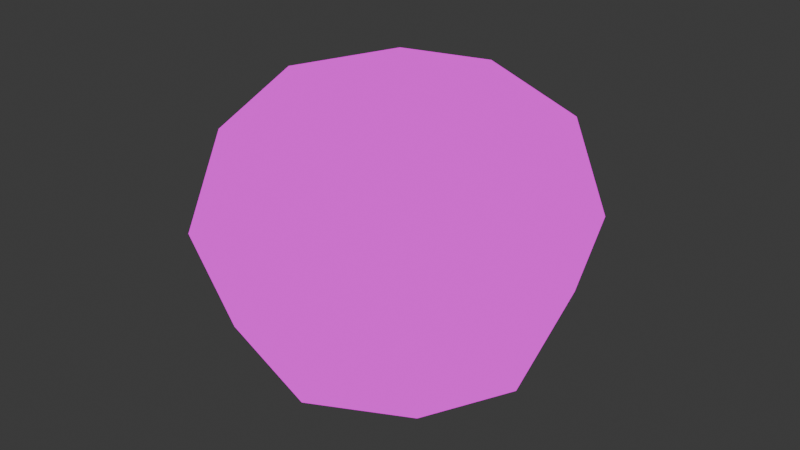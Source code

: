 # Source: Puffball_Fresh.blend  (saved by Blender 4.1.24; exported with 4.5.12 LTS)
import bpy
from mathutils import Matrix  # noqa: F401  (used for matrix-valued properties, if any)

bpy.ops.wm.read_factory_settings(use_empty=True)
scene = bpy.context.scene
scene.name = 'Scene'

# ---- images (referenced by path relative to the original .blend; pixels are not part of the script)
import os
ASSET_DIR = os.environ.get("B2B_ASSET_DIR", "")  # directory of the original .blend (textures are referenced by path, not embedded)
HERE = os.path.dirname(os.path.abspath(__file__))  # packed textures are extracted next to this script under _unpacked/

def load_image(name, relpath, width, height, colorspace="sRGB"):
    """Load a texture the original file referenced (path relative to the .blend, or extracted next to this script)."""
    p = next((c for c in (os.path.join(HERE, relpath), os.path.join(ASSET_DIR, relpath)) if relpath and os.path.exists(c)), "")
    if p:
        img = bpy.data.images.load(p, check_existing=True)
        img.name = name
    else:  # same state as the original file: an image datablock whose file is absent (Cycles renders it pink)
        img = bpy.data.images.new(name, width, height)
        img.source = "FILE"
        img.filepath = "//" + (relpath or name)
    img.colorspace_settings.name = colorspace
    return img
img_mushroom_textures_png = load_image('Mushroom Textures.PNG', 'Mushroom Textures.PNG', 1024, 1024, 'sRGB')

# ---- materials (node trees are filled in below, after node groups)
mat_material = bpy.data.materials.new('Material')
mat_material.alpha_threshold = 0.0
mat_material.use_transparent_shadow = False
mat_material.roughness = 0.5
mat_material.line_color = (0.0, 0.0, 0.0, 1.0)

# ---- material node trees
mat_material.use_nodes = True; mat_material.node_tree.nodes.clear()
_N = mat_material.node_tree.nodes; _L = mat_material.node_tree.links
n0 = _N.new('ShaderNodeOutputMaterial'); n0.name = 'Material Output'; n0.location = (300, 300)
n1 = _N.new('ShaderNodeTexImage'); n1.name = 'Image Texture'; n1.location = (-73, 310)
n1.image = img_mushroom_textures_png
_L.new(n1.outputs[0], n0.inputs[0])
n0.is_active_output = True

# ---- world
world_world = bpy.data.worlds.new('World'); scene.world = world_world
world_world.use_nodes = True; world_world.node_tree.nodes.clear()
_N = world_world.node_tree.nodes; _L = world_world.node_tree.links
n0 = _N.new('ShaderNodeOutputWorld'); n0.name = 'World Output'; n0.location = (300, 300)
n1 = _N.new('ShaderNodeBackground'); n1.name = 'Background'; n1.location = (10, 300)
n1.inputs[0].default_value = (0.05088, 0.05088, 0.05088, 1.0)
_L.new(n1.outputs[0], n0.inputs[0])
n0.is_active_output = True
world_world.color = (0.05088, 0.05088, 0.05088)
world_world.use_sun_shadow = False
world_world.sun_shadow_jitter_overblur = 0.0

# ---- meshes
me_cube = bpy.data.meshes.new('Cube')
me_cube.from_pydata([(0.5111, 0.5, 1.04), (0.5111, 0.5, 0.04038), (0.5111, -0.5, 1.04), (0.5111, -0.5, 0.04038), (-0.4889, 0.5, 1.04), (-0.4889, 0.5, 0.04038), (-0.4889, -0.5, 1.04), (-0.4889, -0.5, 0.04038), (-0.5985, 1.583e-08, -0.06919), (0.01111, 0.6096, -0.06919), (0.6207, 0.6096, 0.5404), (-0.5985, -0.6096, 0.5404), (0.6207, -0.6096, 0.5404), (-0.5985, 0.6096, 0.5404), (0.01111, -0.6096, 1.15), (0.6207, -1.863e-09, 1.15), (0.01111, -0.6096, -0.06919), (-0.5985, 6.519e-09, 1.15), (0.01111, 0.6096, 1.15), (0.6207, -1.863e-09, -0.06919), (0.01111, 8.382e-09, 1.38), (0.01111, -0.8395, 0.5404), (-0.8284, 1.024e-08, 0.5404), (0.01111, -5.588e-09, -0.2991), (0.8506, 9.313e-09, 0.5404), (0.01111, 0.8395, 0.5404)], [], [(0, 18, 20, 15), (18, 4, 17, 20), (20, 17, 6, 14), (15, 20, 14, 2), (3, 12, 21, 16), (12, 2, 14, 21), (21, 14, 6, 11), (16, 21, 11, 7), (7, 11, 22, 8), (11, 6, 17, 22), (22, 17, 4, 13), (8, 22, 13, 5), (5, 9, 23, 8), (9, 1, 19, 23), (23, 19, 3, 16), (8, 23, 16, 7), (1, 10, 24, 19), (10, 0, 15, 24), (24, 15, 2, 12), (19, 24, 12, 3), (5, 13, 25, 9), (13, 4, 18, 25), (25, 18, 0, 10), (9, 25, 10, 1)])
_uv = me_cube.uv_layers.new(name='UVMap')
_uv.uv.foreach_set('vector', [0.08301, 0.9103, 0.09319, 0.932, 0.09319, 0.9774, 0.08078, 0.932, 0.09319, 0.932, 0.1034, 0.9103, 0.1056, 0.932, 0.09319, 0.9774, 0.09319, 0.9774, 0.1056, 0.932, 0.1034, 0.9103, 0.09319, 0.932, 0.08078, 0.932, 0.09319, 0.9774, 0.09319, 0.932, 0.08301, 0.9103, 0.08301, 0.7128, 0.08078, 0.7587, 0.09319, 0.7587, 0.09319, 0.6912, 0.08078, 0.7587, 0.08301, 0.9103, 0.09319, 0.932, 0.09319, 0.7587, 0.09319, 0.7587, 0.09319, 0.932, 0.1034, 0.9103, 0.1056, 0.7587, 0.09319, 0.6912, 0.09319, 0.7587, 0.1056, 0.7587, 0.1034, 0.7128, 0.1034, 0.7128, 0.1056, 0.7587, 0.1103, 0.7587, 0.1056, 0.6912, 0.1056, 0.7587, 0.1034, 0.9103, 0.1056, 0.932, 0.1103, 0.7587, 0.1103, 0.7587, 0.1056, 0.932, 0.1034, 0.9103, 0.1056, 0.7587, 0.1056, 0.6912, 0.1103, 0.7587, 0.1056, 0.7587, 0.1034, 0.7128, 0.1034, 0.7128, 0.09319, 0.6912, 0.09319, 0.6458, 0.1056, 0.6912, 0.09319, 0.6912, 0.08301, 0.7128, 0.08078, 0.6912, 0.09319, 0.6458, 0.09319, 0.6458, 0.08078, 0.6912, 0.08301, 0.7128, 0.09319, 0.6912, 0.1056, 0.6912, 0.09319, 0.6458, 0.09319, 0.6912, 0.1034, 0.7128, 0.08301, 0.7128, 0.08078, 0.7587, 0.0761, 0.7587, 0.08078, 0.6912, 0.08078, 0.7587, 0.08301, 0.9103, 0.08078, 0.932, 0.0761, 0.7587, 0.0761, 0.7587, 0.08078, 0.932, 0.08301, 0.9103, 0.08078, 0.7587, 0.08078, 0.6912, 0.0761, 0.7587, 0.08078, 0.7587, 0.08301, 0.7128, 0.1034, 0.7128, 0.1056, 0.7587, 0.09319, 0.7587, 0.09319, 0.6912, 0.1056, 0.7587, 0.1034, 0.9103, 0.09319, 0.932, 0.09319, 0.7587, 0.09319, 0.7587, 0.09319, 0.932, 0.08301, 0.9103, 0.08078, 0.7587, 0.09319, 0.6912, 0.09319, 0.7587, 0.08078, 0.7587, 0.08301, 0.7128])
me_cube.materials.append(mat_material)
me_cube.use_mirror_vertex_groups = False
me_cube.update()

# ---- objects
ob_puff_fresh = bpy.data.objects.new('Puff_fresh', me_cube)

# ---- transforms, parenting, visibility, modifiers, constraints
ob_puff_fresh.location = (0.0, 0.0, 0.0)
ob_puff_fresh.scale = (1.65, 1.65, 1.494)
ob_puff_fresh.lock_rotations_4d = False
ob_puff_fresh.empty_display_type = 'ARROWS'
ob_puff_fresh.lineart.crease_threshold = 0.0

# ---- collection membership
scene.collection.objects.link(ob_puff_fresh)

# ---- scene / render settings (as saved in the file)
scene.frame_start = 1; scene.frame_end = 250; scene.frame_set(1)
scene.render.engine = 'BLENDER_EEVEE_NEXT'
scene.cycles.sampling_pattern = 'TABULATED_SOBOL'
scene.eevee.ray_tracing_options.trace_max_roughness = 0.0
bpy.context.view_layer.update()

# ---- added for rendering (the .blend has no active camera and no usable light): camera, sun
cam_auto = bpy.data.cameras.new('AutoCamera')
cam_auto.lens = 50.0
cam_auto.sensor_width = 36.0
cam_auto.clip_end = 1000.0
ob_auto_camera = bpy.data.objects.new('AutoCamera', cam_auto)
scene.collection.objects.link(ob_auto_camera)
ob_auto_camera.location = (4.32168, -5.16403, 4.24994)
ob_auto_camera.rotation_euler = (1.09748, -7.21219e-08, 0.694738)
scene.camera = ob_auto_camera
light_auto_sun = bpy.data.lights.new('AutoSun', 'SUN')
light_auto_sun.energy = 3.0
light_auto_sun.angle = 0.0523599
ob_auto_sun = bpy.data.objects.new('AutoSun', light_auto_sun)
scene.collection.objects.link(ob_auto_sun)
ob_auto_sun.rotation_euler = (0.872665, 0.174533, 0.523599)
bpy.context.view_layer.update()
